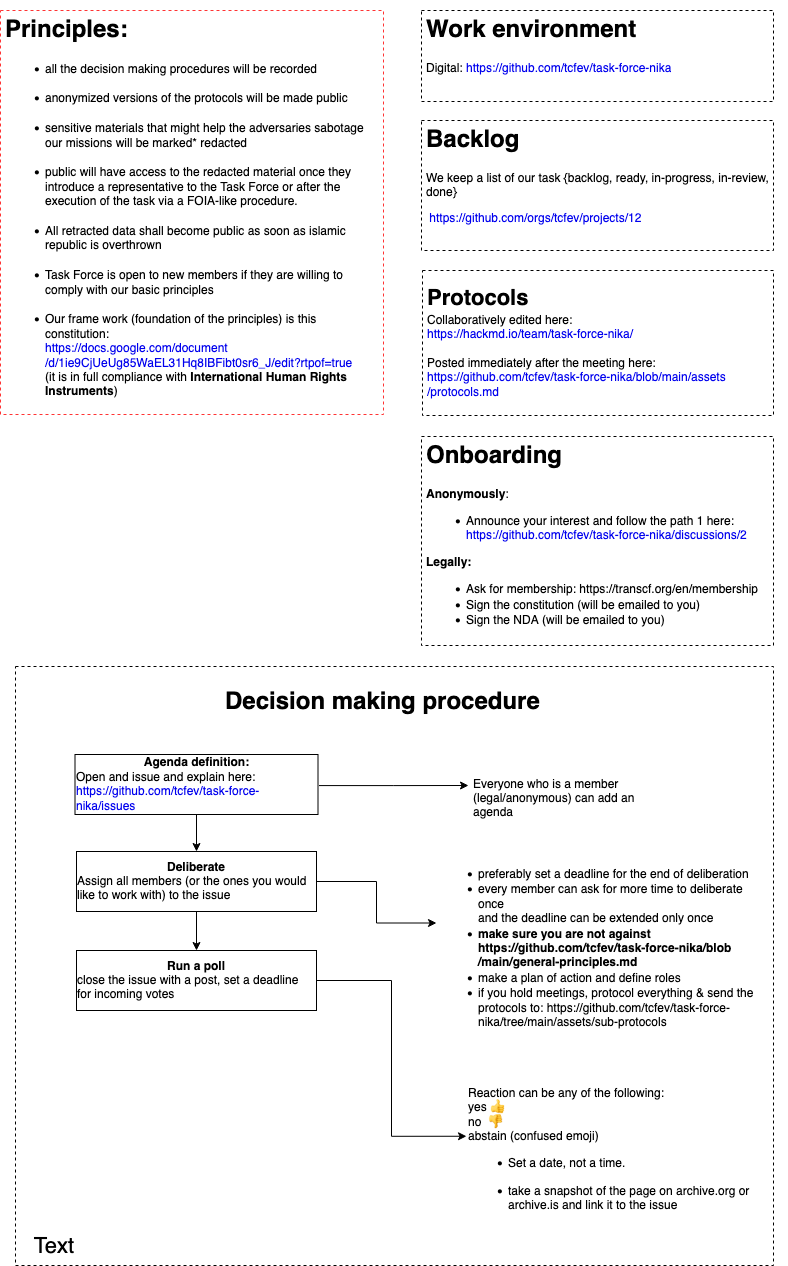

The diagram above was exported from draw.io. Its source (the exported page's mxGraphModel, read from the mxfile embedded in the PNG):
<mxGraphModel dx="1069" dy="722" grid="0" gridSize="10" guides="1" tooltips="1" connect="1" arrows="1" fold="1" page="0" pageScale="1" pageWidth="827" pageHeight="1169" math="0" shadow="0">
  <root>
    <mxCell id="0" />
    <mxCell id="1" parent="0" />
    <mxCell id="wWnHUds4BN8IOlO3Sm0--1" value="&lt;h1 align=&quot;justify&quot;&gt;Principles:&lt;br&gt;&lt;/h1&gt;&lt;ul&gt;&lt;li&gt;all the decision making procedures will be recorded&lt;br&gt;&lt;br&gt;&lt;/li&gt;&lt;li&gt;anonymized versions of the protocols will be made public&lt;br&gt;&lt;br&gt;&lt;/li&gt;&lt;li&gt;sensitive materials that might help the adversaries sabotage our missions will be marked* redacted&lt;br&gt;&lt;br&gt;&lt;/li&gt;&lt;li&gt;public will have access to the redacted material once they introduce a representative to the Task Force or after the execution of the task via a FOIA-like procedure. &lt;br&gt;&lt;br&gt;&lt;/li&gt;&lt;li&gt;All retracted data shall become public as soon as islamic republic is overthrown&lt;br&gt;&lt;br&gt;&lt;/li&gt;&lt;li&gt;Task Force is open to new members if they are willing to comply with our basic principles&lt;br&gt;&lt;br&gt;&lt;/li&gt;&lt;li&gt;Our frame work (foundation of the principles) is this constitution:&lt;a href=&quot;https://docs.google.com/document/d/1ie9CjUeUg85WaEL31Hq8IBFibt0sr6_J/edit?rtpof=true&quot;&gt;&lt;br&gt;https://docs.google.com/document/d/1ie9CjUeUg85WaEL31Hq8IBFibt0sr6_J/edit?rtpof=true&lt;/a&gt; &lt;br&gt;(it is in full compliance with &lt;b&gt;International Human Rights Instruments&lt;/b&gt;)&lt;br&gt;&lt;br&gt;&lt;/li&gt;&lt;/ul&gt;" style="text;html=1;spacing=5;spacingTop=-20;whiteSpace=wrap;overflow=hidden;rounded=0;dashed=1;strokeColor=#FF3333;" parent="1" vertex="1">
      <mxGeometry x="8" y="30" width="383" height="404" as="geometry" />
    </mxCell>
    <mxCell id="wWnHUds4BN8IOlO3Sm0--4" value="&lt;h1&gt;Work environment&lt;br&gt;&lt;/h1&gt;&lt;p&gt;Digital: &lt;a href=&quot;https://github.com/tcfev/task-force-nika&quot;&gt;https://github.com/tcfev/task-force-nika&lt;/a&gt;&lt;/p&gt;&lt;p&gt;&lt;br&gt;&lt;/p&gt;" style="text;html=1;strokeColor=default;fillColor=none;spacing=5;spacingTop=-20;whiteSpace=wrap;overflow=hidden;rounded=0;dashed=1;" parent="1" vertex="1">
      <mxGeometry x="429" y="30" width="352" height="91" as="geometry" />
    </mxCell>
    <mxCell id="f7VXsm1Ks3jLZp9MLlmE-1" value="&lt;h1&gt;Backlog&lt;/h1&gt;&lt;div&gt;We keep a list of our task {backlog, ready, in-progress, in-review, done}&lt;br&gt;&lt;/div&gt;&lt;p&gt;&amp;nbsp;&lt;a href=&quot;https://github.com/tcfev/task-force-nika&quot;&gt;https://github.com/orgs/tcfev/projects/12&lt;/a&gt;&lt;/p&gt;&lt;p&gt;&lt;br&gt;&lt;/p&gt;" style="text;html=1;strokeColor=default;fillColor=none;spacing=5;spacingTop=-20;whiteSpace=wrap;overflow=hidden;rounded=0;dashed=1;" parent="1" vertex="1">
      <mxGeometry x="429" y="140" width="352" height="130" as="geometry" />
    </mxCell>
    <mxCell id="wWnHUds4BN8IOlO3Sm0--8" value="&lt;h1&gt;Onboarding&lt;/h1&gt;&lt;b&gt;Anonymously&lt;/b&gt;:&lt;br&gt;&lt;ul&gt;&lt;li&gt;Announce your interest and follow the path 1 here: &lt;a href=&quot;https://github.com/tcfev/task-force-nika/discussions/2&quot;&gt;https://github.com/tcfev/task-force-nika/discussions/2&lt;/a&gt;&lt;/li&gt;&lt;/ul&gt;&lt;b&gt;Legally:&lt;/b&gt;&lt;br&gt;&lt;ul&gt;&lt;li&gt;Ask for membership: &lt;a href=&quot;https://transcf.org/membership&quot;&gt;&lt;/a&gt;&lt;a&gt;https://transcf.org/en/membership&lt;/a&gt;&lt;br&gt;&lt;/li&gt;&lt;li&gt;Sign the constitution (will be emailed to you)&lt;/li&gt;&lt;li&gt;Sign the NDA (will be emailed to you)&lt;br&gt;&lt;/li&gt;&lt;/ul&gt;" style="text;html=1;strokeColor=default;fillColor=none;spacing=5;spacingTop=-20;whiteSpace=wrap;overflow=hidden;rounded=0;dashed=1;" parent="1" vertex="1">
      <mxGeometry x="429" y="456" width="352" height="209" as="geometry" />
    </mxCell>
    <mxCell id="wWnHUds4BN8IOlO3Sm0--36" value="&lt;div&gt;&lt;font size=&quot;1&quot;&gt;&lt;b style=&quot;font-size: 22px;&quot;&gt;&lt;br&gt;&lt;/b&gt;&lt;/font&gt;&lt;/div&gt;&lt;div&gt;&lt;font size=&quot;1&quot;&gt;&lt;b style=&quot;font-size: 22px;&quot;&gt;Protocols&lt;/b&gt;&lt;/font&gt; &lt;/div&gt;&lt;div&gt;Collaboratively edited here: &lt;br&gt;&lt;/div&gt;&lt;div&gt;&lt;a href=&quot;https://hackmd.io/team/task-force-nika/&quot;&gt;https://hackmd.io/team/task-force-nika/&amp;nbsp; &lt;br&gt;&lt;/a&gt;&lt;/div&gt;&lt;div&gt;&lt;br&gt;&lt;/div&gt;&lt;div&gt;Posted immediately after the meeting here:&lt;/div&gt;&lt;div&gt;&lt;a href=&quot;https://github.com/tcfev/task-force-nika/blob/main/assets/protocols.md&quot;&gt;https://github.com/tcfev/task-force-nika/blob/main/assets/protocols.md&lt;/a&gt;&lt;br&gt;&lt;/div&gt;" style="text;html=1;strokeColor=default;fillColor=none;spacing=5;spacingTop=-20;whiteSpace=wrap;overflow=hidden;rounded=0;dashed=1;" parent="1" vertex="1">
      <mxGeometry x="430" y="290" width="351" height="145" as="geometry" />
    </mxCell>
    <mxCell id="wWnHUds4BN8IOlO3Sm0--39" value="" style="group" parent="1" vertex="1" connectable="0">
      <mxGeometry x="16" y="686" width="779" height="599" as="geometry" />
    </mxCell>
    <mxCell id="wWnHUds4BN8IOlO3Sm0--38" value="" style="rounded=0;whiteSpace=wrap;html=1;dashed=1;strokeColor=default;fontSize=22;fillColor=none;" parent="wWnHUds4BN8IOlO3Sm0--39" vertex="1">
      <mxGeometry x="7" width="758" height="599" as="geometry" />
    </mxCell>
    <mxCell id="wWnHUds4BN8IOlO3Sm0--9" value="&lt;h1&gt;&amp;nbsp;&amp;nbsp; Decision making procedure&lt;br&gt;&lt;/h1&gt;&lt;p&gt;&lt;br&gt;&lt;/p&gt;" style="text;html=1;strokeColor=none;fillColor=none;spacing=5;spacingTop=-20;whiteSpace=wrap;overflow=hidden;rounded=0;dashed=1;" parent="wWnHUds4BN8IOlO3Sm0--39" vertex="1">
      <mxGeometry x="192" y="16" width="375" height="58" as="geometry" />
    </mxCell>
    <mxCell id="wWnHUds4BN8IOlO3Sm0--18" value="" style="edgeStyle=orthogonalEdgeStyle;rounded=0;orthogonalLoop=1;jettySize=auto;html=1;entryX=0;entryY=0.5;entryDx=0;entryDy=0;" parent="wWnHUds4BN8IOlO3Sm0--39" target="wWnHUds4BN8IOlO3Sm0--19" edge="1">
      <mxGeometry relative="1" as="geometry">
        <mxPoint x="310.5" y="119.07692307692287" as="sourcePoint" />
        <mxPoint x="458.75999999999976" y="121.21000000000026" as="targetPoint" />
      </mxGeometry>
    </mxCell>
    <mxCell id="wWnHUds4BN8IOlO3Sm0--12" value="&lt;b&gt;Agenda definition: &lt;/b&gt;&lt;br&gt;&lt;div align=&quot;left&quot;&gt;Open and issue and explain here:&lt;br&gt;&lt;a href=&quot;https://github.com/tcfev/task-force-nika/issues&quot;&gt;https://github.com/tcfev/task-force-nika/issues&lt;/a&gt;&lt;/div&gt;" style="whiteSpace=wrap;html=1;" parent="wWnHUds4BN8IOlO3Sm0--39" vertex="1">
      <mxGeometry x="66.5" y="88" width="243" height="60" as="geometry" />
    </mxCell>
    <mxCell id="wWnHUds4BN8IOlO3Sm0--14" value="&lt;b&gt;Deliberate &lt;/b&gt;&lt;br&gt;&lt;div align=&quot;left&quot;&gt;Assign all members (or the ones you would like to work with) to the issue&lt;/div&gt;" style="whiteSpace=wrap;html=1;" parent="wWnHUds4BN8IOlO3Sm0--39" vertex="1">
      <mxGeometry x="68" y="185" width="240" height="60" as="geometry" />
    </mxCell>
    <mxCell id="wWnHUds4BN8IOlO3Sm0--15" value="" style="edgeStyle=orthogonalEdgeStyle;rounded=0;orthogonalLoop=1;jettySize=auto;html=1;" parent="wWnHUds4BN8IOlO3Sm0--39" source="wWnHUds4BN8IOlO3Sm0--12" target="wWnHUds4BN8IOlO3Sm0--14" edge="1">
      <mxGeometry relative="1" as="geometry" />
    </mxCell>
    <mxCell id="wWnHUds4BN8IOlO3Sm0--19" value="&lt;h1&gt;&lt;br&gt;&lt;/h1&gt;&lt;p&gt;Everyone who is a member (legal/anonymous) can add an agenda&lt;/p&gt;&lt;p&gt;&lt;br&gt;&lt;/p&gt;" style="text;html=1;strokeColor=none;fillColor=none;spacing=5;spacingTop=-20;whiteSpace=wrap;overflow=hidden;rounded=0;" parent="wWnHUds4BN8IOlO3Sm0--39" vertex="1">
      <mxGeometry x="460" y="59.5" width="190" height="119" as="geometry" />
    </mxCell>
    <mxCell id="wWnHUds4BN8IOlO3Sm0--25" value="&lt;div&gt;&lt;b&gt;Run a poll&lt;br&gt;&lt;/b&gt;&lt;/div&gt;&lt;div align=&quot;left&quot;&gt;close the issue with a post, set a deadline for incoming votes&lt;br&gt;&lt;/div&gt;" style="whiteSpace=wrap;html=1;" parent="wWnHUds4BN8IOlO3Sm0--39" vertex="1">
      <mxGeometry x="68" y="284" width="240" height="60" as="geometry" />
    </mxCell>
    <mxCell id="wWnHUds4BN8IOlO3Sm0--31" style="edgeStyle=orthogonalEdgeStyle;rounded=0;orthogonalLoop=1;jettySize=auto;html=1;entryX=0.5;entryY=0;entryDx=0;entryDy=0;" parent="wWnHUds4BN8IOlO3Sm0--39" source="wWnHUds4BN8IOlO3Sm0--14" target="wWnHUds4BN8IOlO3Sm0--25" edge="1">
      <mxGeometry relative="1" as="geometry" />
    </mxCell>
    <mxCell id="wWnHUds4BN8IOlO3Sm0--29" value="&lt;h1&gt;&lt;br&gt;&lt;/h1&gt;&lt;ul&gt;&lt;li&gt;preferably set a deadline for the end of deliberation&lt;/li&gt;&lt;li&gt;every member can ask for more time to deliberate once&lt;br&gt;&lt;div&gt;and the deadline can be extended only once&lt;/div&gt;&lt;/li&gt;&lt;li&gt;&lt;b&gt;make sure you are not against https://github.com/tcfev/task-force-nika/blob/main/general-principles.md&lt;/b&gt;&lt;br&gt;&lt;/li&gt;&lt;li&gt;make a plan of action and define roles&lt;/li&gt;&lt;li&gt;if you hold meetings, protocol everything &amp;amp; send the protocols to:&lt;a href=&quot;https://github.com/tcfev/task-force-nika/tree/main/assets/sub-protocols&quot;&gt; &lt;/a&gt;&lt;a&gt;https://github.com/tcfev/task-force-nika/tree/main/assets/sub-protocols&lt;/a&gt;&lt;br&gt;&lt;/li&gt;&lt;/ul&gt;" style="text;html=1;strokeColor=none;fillColor=none;align=left;verticalAlign=middle;whiteSpace=wrap;rounded=0;" parent="wWnHUds4BN8IOlO3Sm0--39" vertex="1">
      <mxGeometry x="428" y="158" width="321" height="197" as="geometry" />
    </mxCell>
    <mxCell id="wWnHUds4BN8IOlO3Sm0--30" style="edgeStyle=orthogonalEdgeStyle;rounded=0;orthogonalLoop=1;jettySize=auto;html=1;" parent="wWnHUds4BN8IOlO3Sm0--39" source="wWnHUds4BN8IOlO3Sm0--14" target="wWnHUds4BN8IOlO3Sm0--29" edge="1">
      <mxGeometry relative="1" as="geometry" />
    </mxCell>
    <mxCell id="wWnHUds4BN8IOlO3Sm0--32" value="Reaction can be any of the following:&lt;br&gt;yes&lt;span&gt; 👍 &lt;br&gt;&lt;/span&gt;no&amp;nbsp; &lt;span&gt;👎&lt;/span&gt;&lt;b&gt;&lt;br&gt;&lt;/b&gt;&lt;div&gt;abstain (confused emoji)&lt;/div&gt;&lt;div&gt;&lt;ul&gt;&lt;li&gt;Set a date, not a time. &lt;/li&gt;&lt;/ul&gt;&lt;div&gt;&lt;ul&gt;&lt;li&gt;take a snapshot of the page on archive.org or archive.is and link it to the issue&lt;br&gt;&lt;/li&gt;&lt;/ul&gt;&lt;/div&gt;&lt;/div&gt;" style="text;html=1;strokeColor=none;fillColor=none;align=left;verticalAlign=middle;whiteSpace=wrap;rounded=0;" parent="wWnHUds4BN8IOlO3Sm0--39" vertex="1">
      <mxGeometry x="458" y="451" width="321" height="75" as="geometry" />
    </mxCell>
    <mxCell id="wWnHUds4BN8IOlO3Sm0--34" style="edgeStyle=orthogonalEdgeStyle;rounded=0;orthogonalLoop=1;jettySize=auto;html=1;entryX=0;entryY=0.25;entryDx=0;entryDy=0;" parent="wWnHUds4BN8IOlO3Sm0--39" source="wWnHUds4BN8IOlO3Sm0--25" target="wWnHUds4BN8IOlO3Sm0--32" edge="1">
      <mxGeometry relative="1" as="geometry">
        <mxPoint x="448.53846153846143" y="380" as="targetPoint" />
      </mxGeometry>
    </mxCell>
    <mxCell id="wWnHUds4BN8IOlO3Sm0--40" value="Text" style="text;html=1;strokeColor=none;fillColor=none;align=center;verticalAlign=middle;whiteSpace=wrap;rounded=0;dashed=1;fontSize=22;" parent="wWnHUds4BN8IOlO3Sm0--39" vertex="1">
      <mxGeometry x="16" y="566" width="60" height="30" as="geometry" />
    </mxCell>
  </root>
</mxGraphModel>